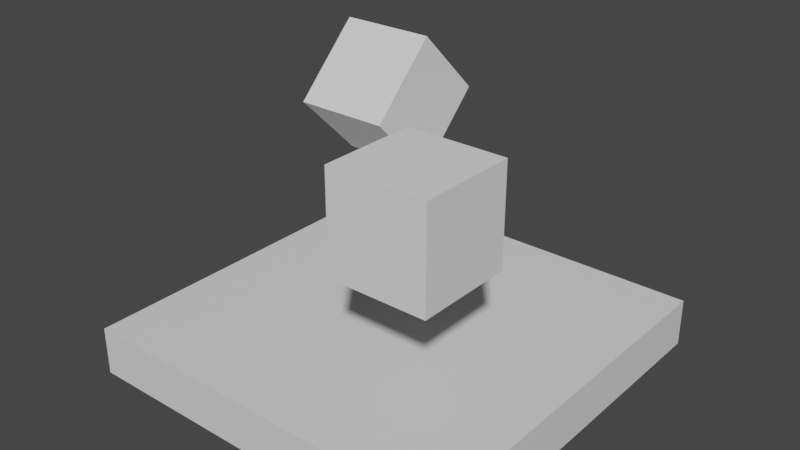 # Source: level_rotation_test.blend  (saved by Blender 2.81.16; exported with 4.5.12 LTS)
import bpy
from mathutils import Matrix  # noqa: F401  (used for matrix-valued properties, if any)

bpy.ops.wm.read_factory_settings(use_empty=True)
scene = bpy.context.scene
scene.name = 'Scene'

# ---- collections
col_collection = bpy.data.collections.new('Collection'); scene.collection.children.link(col_collection)

# ---- materials (node trees are filled in below, after node groups)
mat_material = bpy.data.materials.new('Material')
mat_material.alpha_threshold = 0.0
mat_material.use_transparent_shadow = False
mat_material.line_color = (0.0, 0.0, 0.0, 1.0)

# ---- material node trees
mat_material.use_nodes = True; mat_material.node_tree.nodes.clear()
_N = mat_material.node_tree.nodes; _L = mat_material.node_tree.links
n0 = _N.new('ShaderNodeOutputMaterial'); n0.name = 'Material Output'; n0.location = (300, 300)
n1 = _N.new('ShaderNodeBsdfPrincipled'); n1.name = 'Principled BSDF'; n1.location = (10, 300)
n1.distribution = 'GGX'
n1.subsurface_method = 'BURLEY'
n1.inputs[2].default_value = 0.4
n1.inputs[3].default_value = 1.45
n1.inputs[27].default_value = (0.0, 0.0, 0.0, 1.0)
n1.inputs[28].default_value = 1.0
_L.new(n1.outputs[0], n0.inputs[0])
n0.is_active_output = True

# ---- world
world_world = bpy.data.worlds.new('World'); scene.world = world_world
world_world.use_nodes = True; world_world.node_tree.nodes.clear()
_N = world_world.node_tree.nodes; _L = world_world.node_tree.links
n0 = _N.new('ShaderNodeOutputWorld'); n0.name = 'World Output'; n0.location = (300, 300)
n1 = _N.new('ShaderNodeBackground'); n1.name = 'Background'; n1.location = (10, 300)
n1.inputs[0].default_value = (0.05088, 0.05088, 0.05088, 1.0)
_L.new(n1.outputs[0], n0.inputs[0])
n0.is_active_output = True
world_world.color = (0.05088, 0.05088, 0.05088)
world_world.use_sun_shadow = False
world_world.sun_shadow_jitter_overblur = 0.0

# ---- meshes
me_ground_1 = bpy.data.meshes.new('GROUND_1')
me_ground_1.from_pydata([(1.0, 1.0, 1.0), (1.0, 1.0, -1.0), (1.0, -1.0, 1.0), (1.0, -1.0, -1.0), (-1.0, 1.0, 1.0), (-1.0, 1.0, -1.0), (-1.0, -1.0, 1.0), (-1.0, -1.0, -1.0)], [], [(0, 4, 6, 2), (3, 2, 6, 7), (7, 6, 4, 5), (5, 1, 3, 7), (1, 0, 2, 3), (5, 4, 0, 1)])
_uv = me_ground_1.uv_layers.new(name='UVMap')
_uv.uv.foreach_set('vector', [0.625, 0.5, 0.875, 0.5, 0.875, 0.75, 0.625, 0.75, 0.375, 0.75, 0.625, 0.75, 0.625, 1.0, 0.375, 1.0, 0.375, 0.0, 0.625, 0.0, 0.625, 0.25, 0.375, 0.25, 0.125, 0.5, 0.375, 0.5, 0.375, 0.75, 0.125, 0.75, 0.375, 0.5, 0.625, 0.5, 0.625, 0.75, 0.375, 0.75, 0.375, 0.25, 0.625, 0.25, 0.625, 0.5, 0.375, 0.5])
me_ground_1.materials.append(mat_material)
me_ground_1.use_remesh_preserve_volume = False
me_ground_1.use_remesh_preserve_attributes = False
me_ground_1.use_mirror_vertex_groups = False
me_ground_1.update()
me_cube_rotated = bpy.data.meshes.new('cube_rotated')
me_cube_rotated.from_pydata([(-1.0, -1.0, -1.0), (-1.0, -1.0, 1.0), (-1.0, 1.0, -1.0), (-1.0, 1.0, 1.0), (1.0, -1.0, -1.0), (1.0, -1.0, 1.0), (1.0, 1.0, -1.0), (1.0, 1.0, 1.0)], [], [(0, 1, 3, 2), (2, 3, 7, 6), (6, 7, 5, 4), (4, 5, 1, 0), (2, 6, 4, 0), (7, 3, 1, 5)])
_uv = me_cube_rotated.uv_layers.new(name='UVMap')
_uv.uv.foreach_set('vector', [0.375, 0.0, 0.625, 0.0, 0.625, 0.25, 0.375, 0.25, 0.375, 0.25, 0.625, 0.25, 0.625, 0.5, 0.375, 0.5, 0.375, 0.5, 0.625, 0.5, 0.625, 0.75, 0.375, 0.75, 0.375, 0.75, 0.625, 0.75, 0.625, 1.0, 0.375, 1.0, 0.125, 0.5, 0.375, 0.5, 0.375, 0.75, 0.125, 0.75, 0.625, 0.5, 0.875, 0.5, 0.875, 0.75, 0.625, 0.75])
me_cube_rotated.use_remesh_fix_poles = True
me_cube_rotated.use_remesh_preserve_attributes = False
me_cube_rotated.use_mirror_vertex_groups = False
me_cube_rotated.update()
me_cube = bpy.data.meshes.new('Cube')
me_cube.from_pydata([(-1.0, -1.0, -1.0), (-1.0, -1.0, 1.0), (-1.0, 1.0, -1.0), (-1.0, 1.0, 1.0), (1.0, -1.0, -1.0), (1.0, -1.0, 1.0), (1.0, 1.0, -1.0), (1.0, 1.0, 1.0)], [], [(0, 1, 3, 2), (2, 3, 7, 6), (6, 7, 5, 4), (4, 5, 1, 0), (2, 6, 4, 0), (7, 3, 1, 5)])
_uv = me_cube.uv_layers.new(name='UVMap')
_uv.uv.foreach_set('vector', [0.375, 0.0, 0.625, 0.0, 0.625, 0.25, 0.375, 0.25, 0.375, 0.25, 0.625, 0.25, 0.625, 0.5, 0.375, 0.5, 0.375, 0.5, 0.625, 0.5, 0.625, 0.75, 0.375, 0.75, 0.375, 0.75, 0.625, 0.75, 0.625, 1.0, 0.375, 1.0, 0.125, 0.5, 0.375, 0.5, 0.375, 0.75, 0.125, 0.75, 0.625, 0.5, 0.875, 0.5, 0.875, 0.75, 0.625, 0.75])
me_cube.use_remesh_fix_poles = True
me_cube.use_remesh_preserve_attributes = False
me_cube.use_mirror_vertex_groups = False
me_cube.update()

# ---- objects
ob_ground_1 = bpy.data.objects.new('GROUND_1', me_ground_1)
ob_cube_rotated = bpy.data.objects.new('cube_rotated', me_cube_rotated)
ob_cube = bpy.data.objects.new('Cube', me_cube)

# ---- transforms, parenting, visibility, modifiers, constraints
ob_ground_1.location = (0.0, 0.0, 0.0)
ob_ground_1.rotation_mode = 'QUATERNION'
ob_ground_1.rotation_quaternion = (1.0, 0.0, 0.0, 0.0)
ob_ground_1.scale = (4.0, 4.0, 0.5)
ob_ground_1.lock_rotations_4d = False
ob_ground_1.empty_display_type = 'ARROWS'
ob_ground_1.lineart.crease_threshold = 0.0
ob_cube_rotated.location = (-1.995, 2.002, 4.0)
ob_cube_rotated.rotation_mode = 'QUATERNION'
ob_cube_rotated.rotation_quaternion = (0.9239, 0.3827, -0.0005413, -0.001307)
ob_cube_rotated.lineart.crease_threshold = 0.0
ob_cube.location = (2.0, -2.0, 4.0)
ob_cube.lineart.crease_threshold = 0.0

# ---- collection membership
col_collection.objects.link(ob_ground_1)
col_collection.objects.link(ob_cube_rotated)
col_collection.objects.link(ob_cube)

# ---- scene / render settings (as saved in the file)
scene.frame_start = 1; scene.frame_end = 250; scene.frame_set(1)
scene.render.engine = 'BLENDER_EEVEE_NEXT'
scene.cycles.use_denoising = False
scene.cycles.samples = 128
scene.cycles.sampling_pattern = 'TABULATED_SOBOL'
scene.cycles.use_adaptive_sampling = False
scene.cycles.use_light_tree = False
scene.view_settings.view_transform = 'Filmic'
bpy.context.view_layer.update()

# ---- added for rendering (the .blend has no active camera and no usable light): camera, sun
cam_auto = bpy.data.cameras.new('AutoCamera')
cam_auto.lens = 50.0
cam_auto.sensor_width = 36.0
cam_auto.clip_end = 1000.0
ob_auto_camera = bpy.data.objects.new('AutoCamera', cam_auto)
scene.collection.objects.link(ob_auto_camera)
ob_auto_camera.location = (11.8117, -14.174, 11.9064)
ob_auto_camera.rotation_euler = (1.09748, -7.21219e-08, 0.694738)
scene.camera = ob_auto_camera
light_auto_sun = bpy.data.lights.new('AutoSun', 'SUN')
light_auto_sun.energy = 3.0
light_auto_sun.angle = 0.0523599
ob_auto_sun = bpy.data.objects.new('AutoSun', light_auto_sun)
scene.collection.objects.link(ob_auto_sun)
ob_auto_sun.rotation_euler = (0.872665, 0.174533, 0.523599)
bpy.context.view_layer.update()
